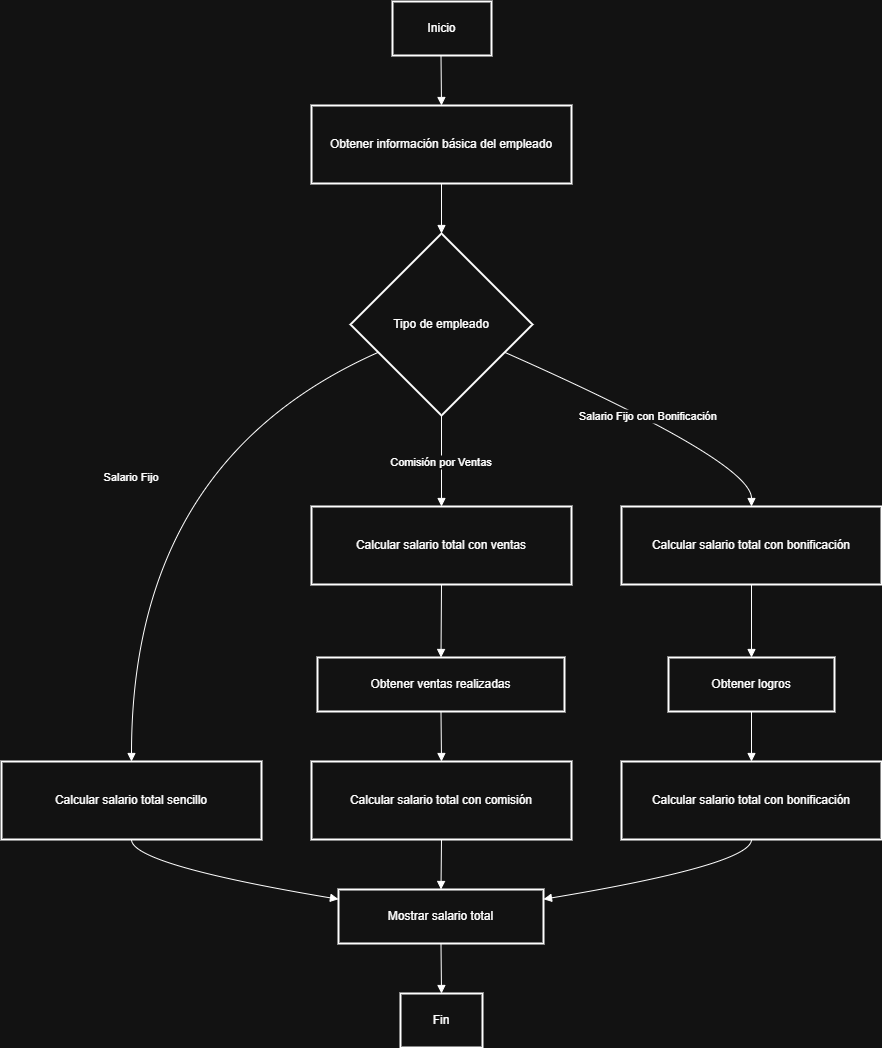

The diagram above was exported from draw.io. Its source (the exported page's mxGraphModel, read from the mxfile embedded in the PNG):
<mxGraphModel dx="2066" dy="1111" grid="1" gridSize="10" guides="1" tooltips="1" connect="1" arrows="1" fold="1" page="1" pageScale="1" pageWidth="827" pageHeight="1169" math="0" shadow="0">
  <root>
    <mxCell id="0" />
    <mxCell id="1" parent="0" />
    <mxCell id="2" value="Inicio" style="whiteSpace=wrap;strokeWidth=2;" parent="1" vertex="1">
      <mxGeometry x="399" y="8" width="99" height="54" as="geometry" />
    </mxCell>
    <mxCell id="3" value="Obtener información básica del empleado" style="whiteSpace=wrap;strokeWidth=2;" parent="1" vertex="1">
      <mxGeometry x="318" y="112" width="260" height="78" as="geometry" />
    </mxCell>
    <mxCell id="4" value="Tipo de empleado" style="rhombus;strokeWidth=2;whiteSpace=wrap;" parent="1" vertex="1">
      <mxGeometry x="357" y="240" width="182" height="182" as="geometry" />
    </mxCell>
    <mxCell id="5" value="Calcular salario total sencillo" style="whiteSpace=wrap;strokeWidth=2;" parent="1" vertex="1">
      <mxGeometry x="8" y="768" width="260" height="78" as="geometry" />
    </mxCell>
    <mxCell id="6" value="Calcular salario total con ventas" style="whiteSpace=wrap;strokeWidth=2;" parent="1" vertex="1">
      <mxGeometry x="318" y="513" width="260" height="78" as="geometry" />
    </mxCell>
    <mxCell id="7" value="Calcular salario total con bonificación" style="whiteSpace=wrap;strokeWidth=2;" parent="1" vertex="1">
      <mxGeometry x="628" y="513" width="260" height="78" as="geometry" />
    </mxCell>
    <mxCell id="8" value="Mostrar salario total" style="whiteSpace=wrap;strokeWidth=2;" parent="1" vertex="1">
      <mxGeometry x="345" y="896" width="205" height="54" as="geometry" />
    </mxCell>
    <mxCell id="9" value="Obtener ventas realizadas" style="whiteSpace=wrap;strokeWidth=2;" parent="1" vertex="1">
      <mxGeometry x="324" y="664" width="247" height="54" as="geometry" />
    </mxCell>
    <mxCell id="10" value="Calcular salario total con comisión" style="whiteSpace=wrap;strokeWidth=2;" parent="1" vertex="1">
      <mxGeometry x="318" y="768" width="260" height="78" as="geometry" />
    </mxCell>
    <mxCell id="11" value="Obtener logros" style="whiteSpace=wrap;strokeWidth=2;" parent="1" vertex="1">
      <mxGeometry x="675" y="664" width="166" height="54" as="geometry" />
    </mxCell>
    <mxCell id="12" value="Calcular salario total con bonificación" style="whiteSpace=wrap;strokeWidth=2;" parent="1" vertex="1">
      <mxGeometry x="628" y="768" width="260" height="78" as="geometry" />
    </mxCell>
    <mxCell id="13" value="Fin" style="whiteSpace=wrap;strokeWidth=2;" parent="1" vertex="1">
      <mxGeometry x="407" y="1000" width="82" height="54" as="geometry" />
    </mxCell>
    <mxCell id="14" value="" style="curved=1;startArrow=none;endArrow=block;exitX=0.49;exitY=1;entryX=0.5;entryY=0;" parent="1" source="2" target="3" edge="1">
      <mxGeometry relative="1" as="geometry">
        <Array as="points" />
      </mxGeometry>
    </mxCell>
    <mxCell id="15" value="" style="curved=1;startArrow=none;endArrow=block;exitX=0.5;exitY=1;entryX=0.5;entryY=0;" parent="1" source="3" target="4" edge="1">
      <mxGeometry relative="1" as="geometry">
        <Array as="points" />
      </mxGeometry>
    </mxCell>
    <mxCell id="16" value="Salario Fijo" style="curved=1;startArrow=none;endArrow=block;exitX=0;exitY=0.72;entryX=0.5;entryY=0;" parent="1" source="4" target="5" edge="1">
      <mxGeometry relative="1" as="geometry">
        <Array as="points">
          <mxPoint x="138" y="468" />
        </Array>
      </mxGeometry>
    </mxCell>
    <mxCell id="17" value="Comisión por Ventas" style="curved=1;startArrow=none;endArrow=block;exitX=0.5;exitY=1;entryX=0.5;entryY=0;" parent="1" source="4" target="6" edge="1">
      <mxGeometry relative="1" as="geometry">
        <Array as="points" />
      </mxGeometry>
    </mxCell>
    <mxCell id="18" value="Salario Fijo con Bonificación" style="curved=1;startArrow=none;endArrow=block;exitX=1;exitY=0.72;entryX=0.5;entryY=0;" parent="1" source="4" target="7" edge="1">
      <mxGeometry relative="1" as="geometry">
        <Array as="points">
          <mxPoint x="758" y="468" />
        </Array>
      </mxGeometry>
    </mxCell>
    <mxCell id="19" value="" style="curved=1;startArrow=none;endArrow=block;exitX=0.5;exitY=1;entryX=0;entryY=0.18;" parent="1" source="5" target="8" edge="1">
      <mxGeometry relative="1" as="geometry">
        <Array as="points">
          <mxPoint x="138" y="871" />
        </Array>
      </mxGeometry>
    </mxCell>
    <mxCell id="20" value="" style="curved=1;startArrow=none;endArrow=block;exitX=0.5;exitY=1;entryX=0.5;entryY=0;" parent="1" source="6" target="9" edge="1">
      <mxGeometry relative="1" as="geometry">
        <Array as="points" />
      </mxGeometry>
    </mxCell>
    <mxCell id="21" value="" style="curved=1;startArrow=none;endArrow=block;exitX=0.5;exitY=1;entryX=0.5;entryY=0;" parent="1" source="9" target="10" edge="1">
      <mxGeometry relative="1" as="geometry">
        <Array as="points" />
      </mxGeometry>
    </mxCell>
    <mxCell id="22" value="" style="curved=1;startArrow=none;endArrow=block;exitX=0.5;exitY=1;entryX=0.5;entryY=0;" parent="1" source="10" target="8" edge="1">
      <mxGeometry relative="1" as="geometry">
        <Array as="points" />
      </mxGeometry>
    </mxCell>
    <mxCell id="23" value="" style="curved=1;startArrow=none;endArrow=block;exitX=0.5;exitY=1;entryX=0.5;entryY=0;" parent="1" source="7" target="11" edge="1">
      <mxGeometry relative="1" as="geometry">
        <Array as="points" />
      </mxGeometry>
    </mxCell>
    <mxCell id="24" value="" style="curved=1;startArrow=none;endArrow=block;exitX=0.5;exitY=1;entryX=0.5;entryY=0;" parent="1" source="11" target="12" edge="1">
      <mxGeometry relative="1" as="geometry">
        <Array as="points" />
      </mxGeometry>
    </mxCell>
    <mxCell id="25" value="" style="curved=1;startArrow=none;endArrow=block;exitX=0.5;exitY=1;entryX=1;entryY=0.18;" parent="1" source="12" target="8" edge="1">
      <mxGeometry relative="1" as="geometry">
        <Array as="points">
          <mxPoint x="758" y="871" />
        </Array>
      </mxGeometry>
    </mxCell>
    <mxCell id="26" value="" style="curved=1;startArrow=none;endArrow=block;exitX=0.5;exitY=1;entryX=0.5;entryY=0;" parent="1" source="8" target="13" edge="1">
      <mxGeometry relative="1" as="geometry">
        <Array as="points" />
      </mxGeometry>
    </mxCell>
  </root>
</mxGraphModel>